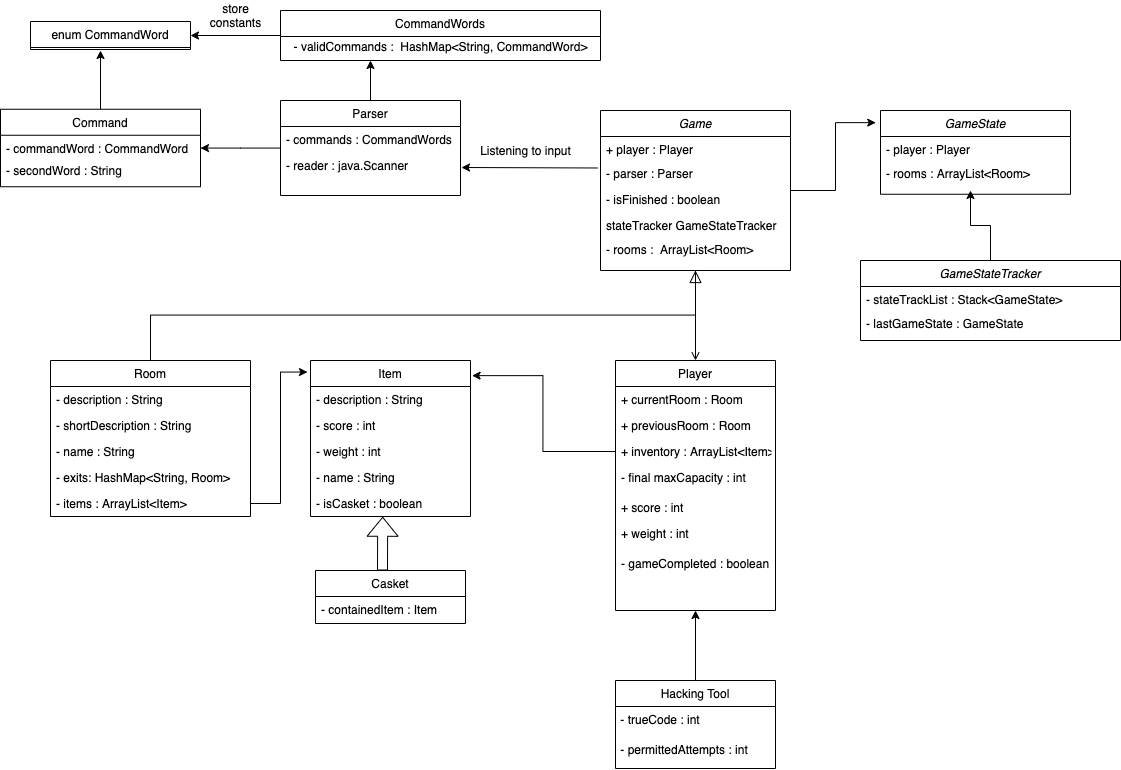

The diagram above was exported from draw.io. Its source (the exported page's mxGraphModel, read from the mxfile embedded in the PNG):
<mxGraphModel dx="2161" dy="1034" grid="1" gridSize="10" guides="1" tooltips="1" connect="1" arrows="1" fold="1" page="1" pageScale="1" pageWidth="827" pageHeight="1169" math="0" shadow="0">
  <root>
    <mxCell id="WIyWlLk6GJQsqaUBKTNV-0" />
    <mxCell id="WIyWlLk6GJQsqaUBKTNV-1" parent="WIyWlLk6GJQsqaUBKTNV-0" />
    <mxCell id="6Mi0egunTeeCRpWC8II8-37" style="edgeStyle=orthogonalEdgeStyle;rounded=0;orthogonalLoop=1;jettySize=auto;html=1;entryX=-0.025;entryY=0.145;entryDx=0;entryDy=0;entryPerimeter=0;" edge="1" parent="WIyWlLk6GJQsqaUBKTNV-1" source="zkfFHV4jXpPFQw0GAbJ--0" target="6Mi0egunTeeCRpWC8II8-20">
      <mxGeometry relative="1" as="geometry" />
    </mxCell>
    <mxCell id="zkfFHV4jXpPFQw0GAbJ--0" value="Game" style="swimlane;fontStyle=2;align=center;verticalAlign=top;childLayout=stackLayout;horizontal=1;startSize=26;horizontalStack=0;resizeParent=1;resizeLast=0;collapsible=1;marginBottom=0;rounded=0;shadow=0;strokeWidth=1;" parent="WIyWlLk6GJQsqaUBKTNV-1" vertex="1">
      <mxGeometry x="220" y="120" width="190" height="160" as="geometry">
        <mxRectangle x="230" y="140" width="160" height="26" as="alternateBounds" />
      </mxGeometry>
    </mxCell>
    <mxCell id="zkfFHV4jXpPFQw0GAbJ--1" value="+ player : Player" style="text;align=left;verticalAlign=top;spacingLeft=4;spacingRight=4;overflow=hidden;rotatable=0;points=[[0,0.5],[1,0.5]];portConstraint=eastwest;" parent="zkfFHV4jXpPFQw0GAbJ--0" vertex="1">
      <mxGeometry y="26" width="190" height="24" as="geometry" />
    </mxCell>
    <mxCell id="zkfFHV4jXpPFQw0GAbJ--2" value="- parser : Parser" style="text;align=left;verticalAlign=top;spacingLeft=4;spacingRight=4;overflow=hidden;rotatable=0;points=[[0,0.5],[1,0.5]];portConstraint=eastwest;rounded=0;shadow=0;html=0;" parent="zkfFHV4jXpPFQw0GAbJ--0" vertex="1">
      <mxGeometry y="50" width="190" height="26" as="geometry" />
    </mxCell>
    <mxCell id="zkfFHV4jXpPFQw0GAbJ--3" value="- isFinished : boolean" style="text;align=left;verticalAlign=top;spacingLeft=4;spacingRight=4;overflow=hidden;rotatable=0;points=[[0,0.5],[1,0.5]];portConstraint=eastwest;rounded=0;shadow=0;html=0;" parent="zkfFHV4jXpPFQw0GAbJ--0" vertex="1">
      <mxGeometry y="76" width="190" height="26" as="geometry" />
    </mxCell>
    <mxCell id="6Mi0egunTeeCRpWC8II8-0" value="stateTracker GameStateTracker" style="text;align=left;verticalAlign=top;spacingLeft=4;spacingRight=4;overflow=hidden;rotatable=0;points=[[0,0.5],[1,0.5]];portConstraint=eastwest;" vertex="1" parent="zkfFHV4jXpPFQw0GAbJ--0">
      <mxGeometry y="102" width="190" height="24" as="geometry" />
    </mxCell>
    <mxCell id="6Mi0egunTeeCRpWC8II8-1" value="- rooms :  ArrayList&lt;Room&gt;" style="text;align=left;verticalAlign=top;spacingLeft=4;spacingRight=4;overflow=hidden;rotatable=0;points=[[0,0.5],[1,0.5]];portConstraint=eastwest;rounded=0;shadow=0;html=0;" vertex="1" parent="zkfFHV4jXpPFQw0GAbJ--0">
      <mxGeometry y="126" width="190" height="26" as="geometry" />
    </mxCell>
    <mxCell id="zkfFHV4jXpPFQw0GAbJ--16" value="" style="endArrow=block;endSize=10;endFill=0;shadow=0;strokeWidth=1;rounded=0;edgeStyle=elbowEdgeStyle;elbow=vertical;" parent="WIyWlLk6GJQsqaUBKTNV-1" source="zkfFHV4jXpPFQw0GAbJ--13" target="zkfFHV4jXpPFQw0GAbJ--0" edge="1">
      <mxGeometry width="160" relative="1" as="geometry">
        <mxPoint x="210" y="373" as="sourcePoint" />
        <mxPoint x="310" y="271" as="targetPoint" />
      </mxGeometry>
    </mxCell>
    <mxCell id="zkfFHV4jXpPFQw0GAbJ--26" value="" style="endArrow=open;shadow=0;strokeWidth=1;strokeColor=#000000;rounded=0;endFill=1;edgeStyle=elbowEdgeStyle;elbow=vertical;" parent="WIyWlLk6GJQsqaUBKTNV-1" source="zkfFHV4jXpPFQw0GAbJ--0" target="zkfFHV4jXpPFQw0GAbJ--17" edge="1">
      <mxGeometry x="0.5" y="41" relative="1" as="geometry">
        <mxPoint x="380" y="192" as="sourcePoint" />
        <mxPoint x="540" y="192" as="targetPoint" />
        <mxPoint x="-40" y="32" as="offset" />
      </mxGeometry>
    </mxCell>
    <mxCell id="WHzDfLdS8n_Rril2E4UU-52" value="" style="edgeStyle=orthogonalEdgeStyle;rounded=0;orthogonalLoop=1;jettySize=auto;html=1;" parent="WIyWlLk6GJQsqaUBKTNV-1" source="zkfFHV4jXpPFQw0GAbJ--6" target="WHzDfLdS8n_Rril2E4UU-45" edge="1">
      <mxGeometry relative="1" as="geometry" />
    </mxCell>
    <mxCell id="WHzDfLdS8n_Rril2E4UU-55" value="" style="edgeStyle=orthogonalEdgeStyle;rounded=0;orthogonalLoop=1;jettySize=auto;html=1;" parent="WIyWlLk6GJQsqaUBKTNV-1" source="WHzDfLdS8n_Rril2E4UU-36" target="WHzDfLdS8n_Rril2E4UU-54" edge="1">
      <mxGeometry relative="1" as="geometry" />
    </mxCell>
    <mxCell id="WHzDfLdS8n_Rril2E4UU-36" value="CommandWords&#10;" style="swimlane;fontStyle=0;align=center;verticalAlign=top;childLayout=stackLayout;horizontal=1;startSize=26;horizontalStack=0;resizeParent=1;resizeLast=0;collapsible=1;marginBottom=0;rounded=0;shadow=0;strokeWidth=1;" parent="WIyWlLk6GJQsqaUBKTNV-1" vertex="1">
      <mxGeometry x="-100" y="20" width="320" height="50" as="geometry">
        <mxRectangle x="130" y="380" width="160" height="26" as="alternateBounds" />
      </mxGeometry>
    </mxCell>
    <mxCell id="6Mi0egunTeeCRpWC8II8-13" value="-&amp;nbsp;validCommands :&amp;nbsp;&amp;nbsp;HashMap&amp;lt;String, CommandWord&amp;gt;" style="text;html=1;align=center;verticalAlign=middle;resizable=0;points=[];autosize=1;" vertex="1" parent="WHzDfLdS8n_Rril2E4UU-36">
      <mxGeometry y="26" width="320" height="20" as="geometry" />
    </mxCell>
    <mxCell id="6Mi0egunTeeCRpWC8II8-19" style="edgeStyle=orthogonalEdgeStyle;rounded=0;orthogonalLoop=1;jettySize=auto;html=1;" edge="1" parent="WIyWlLk6GJQsqaUBKTNV-1" source="zkfFHV4jXpPFQw0GAbJ--6">
      <mxGeometry relative="1" as="geometry">
        <mxPoint x="-10" y="70" as="targetPoint" />
      </mxGeometry>
    </mxCell>
    <mxCell id="zkfFHV4jXpPFQw0GAbJ--6" value="Parser" style="swimlane;fontStyle=0;align=center;verticalAlign=top;childLayout=stackLayout;horizontal=1;startSize=26;horizontalStack=0;resizeParent=1;resizeLast=0;collapsible=1;marginBottom=0;rounded=0;shadow=0;strokeWidth=1;" parent="WIyWlLk6GJQsqaUBKTNV-1" vertex="1">
      <mxGeometry x="-100" y="110" width="180" height="95" as="geometry">
        <mxRectangle x="130" y="380" width="160" height="26" as="alternateBounds" />
      </mxGeometry>
    </mxCell>
    <mxCell id="WHzDfLdS8n_Rril2E4UU-43" value="- commands : CommandWords" style="text;align=left;verticalAlign=top;spacingLeft=4;spacingRight=4;overflow=hidden;rotatable=0;points=[[0,0.5],[1,0.5]];portConstraint=eastwest;" parent="zkfFHV4jXpPFQw0GAbJ--6" vertex="1">
      <mxGeometry y="26" width="180" height="26" as="geometry" />
    </mxCell>
    <mxCell id="zkfFHV4jXpPFQw0GAbJ--7" value="- reader : java.Scanner" style="text;align=left;verticalAlign=top;spacingLeft=4;spacingRight=4;overflow=hidden;rotatable=0;points=[[0,0.5],[1,0.5]];portConstraint=eastwest;" parent="zkfFHV4jXpPFQw0GAbJ--6" vertex="1">
      <mxGeometry y="52" width="180" height="26" as="geometry" />
    </mxCell>
    <mxCell id="WHzDfLdS8n_Rril2E4UU-56" value="store&lt;br&gt;constants" style="text;html=1;align=center;verticalAlign=middle;resizable=0;points=[];autosize=1;" parent="WIyWlLk6GJQsqaUBKTNV-1" vertex="1">
      <mxGeometry x="-180" y="10" width="70" height="30" as="geometry" />
    </mxCell>
    <mxCell id="WHzDfLdS8n_Rril2E4UU-57" value="Listening to input" style="text;html=1;align=center;verticalAlign=middle;resizable=0;points=[];autosize=1;" parent="WIyWlLk6GJQsqaUBKTNV-1" vertex="1">
      <mxGeometry x="90" y="150" width="110" height="20" as="geometry" />
    </mxCell>
    <mxCell id="WHzDfLdS8n_Rril2E4UU-58" value="" style="endArrow=classic;html=1;exitX=-0.016;exitY=0.288;exitDx=0;exitDy=0;exitPerimeter=0;" parent="WIyWlLk6GJQsqaUBKTNV-1" source="zkfFHV4jXpPFQw0GAbJ--2" edge="1">
      <mxGeometry width="50" height="50" relative="1" as="geometry">
        <mxPoint x="10" y="310" as="sourcePoint" />
        <mxPoint x="81" y="177" as="targetPoint" />
      </mxGeometry>
    </mxCell>
    <mxCell id="WHzDfLdS8n_Rril2E4UU-4" value="Item" style="swimlane;fontStyle=0;align=center;verticalAlign=top;childLayout=stackLayout;horizontal=1;startSize=26;horizontalStack=0;resizeParent=1;resizeLast=0;collapsible=1;marginBottom=0;rounded=0;shadow=0;strokeWidth=1;" parent="WIyWlLk6GJQsqaUBKTNV-1" vertex="1">
      <mxGeometry x="-70" y="370" width="160" height="156" as="geometry">
        <mxRectangle x="340" y="380" width="170" height="26" as="alternateBounds" />
      </mxGeometry>
    </mxCell>
    <mxCell id="WHzDfLdS8n_Rril2E4UU-5" value="- description : String" style="text;align=left;verticalAlign=top;spacingLeft=4;spacingRight=4;overflow=hidden;rotatable=0;points=[[0,0.5],[1,0.5]];portConstraint=eastwest;" parent="WHzDfLdS8n_Rril2E4UU-4" vertex="1">
      <mxGeometry y="26" width="160" height="26" as="geometry" />
    </mxCell>
    <mxCell id="WHzDfLdS8n_Rril2E4UU-6" value="- score : int" style="text;align=left;verticalAlign=top;spacingLeft=4;spacingRight=4;overflow=hidden;rotatable=0;points=[[0,0.5],[1,0.5]];portConstraint=eastwest;" parent="WHzDfLdS8n_Rril2E4UU-4" vertex="1">
      <mxGeometry y="52" width="160" height="26" as="geometry" />
    </mxCell>
    <mxCell id="WHzDfLdS8n_Rril2E4UU-7" value="- weight : int" style="text;align=left;verticalAlign=top;spacingLeft=4;spacingRight=4;overflow=hidden;rotatable=0;points=[[0,0.5],[1,0.5]];portConstraint=eastwest;" parent="WHzDfLdS8n_Rril2E4UU-4" vertex="1">
      <mxGeometry y="78" width="160" height="26" as="geometry" />
    </mxCell>
    <mxCell id="WHzDfLdS8n_Rril2E4UU-8" value="- name : String" style="text;align=left;verticalAlign=top;spacingLeft=4;spacingRight=4;overflow=hidden;rotatable=0;points=[[0,0.5],[1,0.5]];portConstraint=eastwest;" parent="WHzDfLdS8n_Rril2E4UU-4" vertex="1">
      <mxGeometry y="104" width="160" height="26" as="geometry" />
    </mxCell>
    <mxCell id="WHzDfLdS8n_Rril2E4UU-9" value="- isCasket : boolean" style="text;align=left;verticalAlign=top;spacingLeft=4;spacingRight=4;overflow=hidden;rotatable=0;points=[[0,0.5],[1,0.5]];portConstraint=eastwest;" parent="WHzDfLdS8n_Rril2E4UU-4" vertex="1">
      <mxGeometry y="130" width="160" height="26" as="geometry" />
    </mxCell>
    <mxCell id="WHzDfLdS8n_Rril2E4UU-10" value="Casket" style="swimlane;fontStyle=0;align=center;verticalAlign=top;childLayout=stackLayout;horizontal=1;startSize=26;horizontalStack=0;resizeParent=1;resizeLast=0;collapsible=1;marginBottom=0;rounded=0;shadow=0;strokeWidth=1;" parent="WIyWlLk6GJQsqaUBKTNV-1" vertex="1">
      <mxGeometry x="-65" y="580" width="150" height="53" as="geometry">
        <mxRectangle x="340" y="380" width="170" height="26" as="alternateBounds" />
      </mxGeometry>
    </mxCell>
    <mxCell id="WHzDfLdS8n_Rril2E4UU-11" value="- containedItem : Item" style="text;align=left;verticalAlign=top;spacingLeft=4;spacingRight=4;overflow=hidden;rotatable=0;points=[[0,0.5],[1,0.5]];portConstraint=eastwest;" parent="WHzDfLdS8n_Rril2E4UU-10" vertex="1">
      <mxGeometry y="26" width="150" height="26" as="geometry" />
    </mxCell>
    <mxCell id="6Mi0egunTeeCRpWC8II8-2" style="edgeStyle=orthogonalEdgeStyle;rounded=0;orthogonalLoop=1;jettySize=auto;html=1;exitX=0.5;exitY=0;exitDx=0;exitDy=0;entryX=0.5;entryY=1;entryDx=0;entryDy=0;" edge="1" parent="WIyWlLk6GJQsqaUBKTNV-1" source="WHzDfLdS8n_Rril2E4UU-26" target="zkfFHV4jXpPFQw0GAbJ--17">
      <mxGeometry relative="1" as="geometry">
        <mxPoint x="159.88235294117658" y="669.9999999999998" as="targetPoint" />
      </mxGeometry>
    </mxCell>
    <mxCell id="6Mi0egunTeeCRpWC8II8-9" style="edgeStyle=orthogonalEdgeStyle;rounded=0;orthogonalLoop=1;jettySize=auto;html=1;entryX=1.01;entryY=0.097;entryDx=0;entryDy=0;entryPerimeter=0;" edge="1" parent="WIyWlLk6GJQsqaUBKTNV-1" source="zkfFHV4jXpPFQw0GAbJ--20" target="WHzDfLdS8n_Rril2E4UU-4">
      <mxGeometry relative="1" as="geometry" />
    </mxCell>
    <mxCell id="zkfFHV4jXpPFQw0GAbJ--17" value="Player" style="swimlane;fontStyle=0;align=center;verticalAlign=top;childLayout=stackLayout;horizontal=1;startSize=26;horizontalStack=0;resizeParent=1;resizeLast=0;collapsible=1;marginBottom=0;rounded=0;shadow=0;strokeWidth=1;" parent="WIyWlLk6GJQsqaUBKTNV-1" vertex="1">
      <mxGeometry x="235" y="370" width="160" height="250" as="geometry">
        <mxRectangle x="508" y="120" width="160" height="26" as="alternateBounds" />
      </mxGeometry>
    </mxCell>
    <mxCell id="zkfFHV4jXpPFQw0GAbJ--18" value="+ currentRoom : Room" style="text;align=left;verticalAlign=top;spacingLeft=4;spacingRight=4;overflow=hidden;rotatable=0;points=[[0,0.5],[1,0.5]];portConstraint=eastwest;" parent="zkfFHV4jXpPFQw0GAbJ--17" vertex="1">
      <mxGeometry y="26" width="160" height="26" as="geometry" />
    </mxCell>
    <mxCell id="zkfFHV4jXpPFQw0GAbJ--19" value="+ previousRoom : Room" style="text;align=left;verticalAlign=top;spacingLeft=4;spacingRight=4;overflow=hidden;rotatable=0;points=[[0,0.5],[1,0.5]];portConstraint=eastwest;rounded=0;shadow=0;html=0;" parent="zkfFHV4jXpPFQw0GAbJ--17" vertex="1">
      <mxGeometry y="52" width="160" height="26" as="geometry" />
    </mxCell>
    <mxCell id="zkfFHV4jXpPFQw0GAbJ--20" value="+ inventory : ArrayList&lt;Item&gt;" style="text;align=left;verticalAlign=top;spacingLeft=4;spacingRight=4;overflow=hidden;rotatable=0;points=[[0,0.5],[1,0.5]];portConstraint=eastwest;rounded=0;shadow=0;html=0;" parent="zkfFHV4jXpPFQw0GAbJ--17" vertex="1">
      <mxGeometry y="78" width="160" height="26" as="geometry" />
    </mxCell>
    <mxCell id="zkfFHV4jXpPFQw0GAbJ--22" value="- final maxCapacity : int&#10;" style="text;align=left;verticalAlign=top;spacingLeft=4;spacingRight=4;overflow=hidden;rotatable=0;points=[[0,0.5],[1,0.5]];portConstraint=eastwest;rounded=0;shadow=0;html=0;" parent="zkfFHV4jXpPFQw0GAbJ--17" vertex="1">
      <mxGeometry y="104" width="160" height="30" as="geometry" />
    </mxCell>
    <mxCell id="zkfFHV4jXpPFQw0GAbJ--25" value="+ score : int" style="text;align=left;verticalAlign=top;spacingLeft=4;spacingRight=4;overflow=hidden;rotatable=0;points=[[0,0.5],[1,0.5]];portConstraint=eastwest;" parent="zkfFHV4jXpPFQw0GAbJ--17" vertex="1">
      <mxGeometry y="134" width="160" height="26" as="geometry" />
    </mxCell>
    <mxCell id="WHzDfLdS8n_Rril2E4UU-0" value="+ weight : int" style="text;align=left;verticalAlign=top;spacingLeft=4;spacingRight=4;overflow=hidden;rotatable=0;points=[[0,0.5],[1,0.5]];portConstraint=eastwest;rounded=0;shadow=0;html=0;" parent="zkfFHV4jXpPFQw0GAbJ--17" vertex="1">
      <mxGeometry y="160" width="160" height="30" as="geometry" />
    </mxCell>
    <mxCell id="6Mi0egunTeeCRpWC8II8-4" value="- gameCompleted : boolean" style="text;align=left;verticalAlign=top;spacingLeft=4;spacingRight=4;overflow=hidden;rotatable=0;points=[[0,0.5],[1,0.5]];portConstraint=eastwest;rounded=0;shadow=0;html=0;" vertex="1" parent="zkfFHV4jXpPFQw0GAbJ--17">
      <mxGeometry y="190" width="160" height="30" as="geometry" />
    </mxCell>
    <mxCell id="zkfFHV4jXpPFQw0GAbJ--13" value="Room" style="swimlane;fontStyle=0;align=center;verticalAlign=top;childLayout=stackLayout;horizontal=1;startSize=26;horizontalStack=0;resizeParent=1;resizeLast=0;collapsible=1;marginBottom=0;rounded=0;shadow=0;strokeWidth=1;" parent="WIyWlLk6GJQsqaUBKTNV-1" vertex="1">
      <mxGeometry x="-330" y="370" width="200" height="156" as="geometry">
        <mxRectangle x="340" y="380" width="170" height="26" as="alternateBounds" />
      </mxGeometry>
    </mxCell>
    <mxCell id="zkfFHV4jXpPFQw0GAbJ--14" value="- description : String" style="text;align=left;verticalAlign=top;spacingLeft=4;spacingRight=4;overflow=hidden;rotatable=0;points=[[0,0.5],[1,0.5]];portConstraint=eastwest;" parent="zkfFHV4jXpPFQw0GAbJ--13" vertex="1">
      <mxGeometry y="26" width="200" height="26" as="geometry" />
    </mxCell>
    <mxCell id="WHzDfLdS8n_Rril2E4UU-2" value="- shortDescription : String" style="text;align=left;verticalAlign=top;spacingLeft=4;spacingRight=4;overflow=hidden;rotatable=0;points=[[0,0.5],[1,0.5]];portConstraint=eastwest;" parent="zkfFHV4jXpPFQw0GAbJ--13" vertex="1">
      <mxGeometry y="52" width="200" height="26" as="geometry" />
    </mxCell>
    <mxCell id="WHzDfLdS8n_Rril2E4UU-3" value="- name : String" style="text;align=left;verticalAlign=top;spacingLeft=4;spacingRight=4;overflow=hidden;rotatable=0;points=[[0,0.5],[1,0.5]];portConstraint=eastwest;" parent="zkfFHV4jXpPFQw0GAbJ--13" vertex="1">
      <mxGeometry y="78" width="200" height="26" as="geometry" />
    </mxCell>
    <mxCell id="WHzDfLdS8n_Rril2E4UU-15" value="- exits: HashMap&lt;String, Room&gt;" style="text;align=left;verticalAlign=top;spacingLeft=4;spacingRight=4;overflow=hidden;rotatable=0;points=[[0,0.5],[1,0.5]];portConstraint=eastwest;" parent="zkfFHV4jXpPFQw0GAbJ--13" vertex="1">
      <mxGeometry y="104" width="200" height="26" as="geometry" />
    </mxCell>
    <mxCell id="WHzDfLdS8n_Rril2E4UU-16" value="- items : ArrayList&lt;Item&gt;" style="text;align=left;verticalAlign=top;spacingLeft=4;spacingRight=4;overflow=hidden;rotatable=0;points=[[0,0.5],[1,0.5]];portConstraint=eastwest;" parent="zkfFHV4jXpPFQw0GAbJ--13" vertex="1">
      <mxGeometry y="130" width="200" height="26" as="geometry" />
    </mxCell>
    <mxCell id="6Mi0egunTeeCRpWC8II8-10" style="edgeStyle=orthogonalEdgeStyle;rounded=0;orthogonalLoop=1;jettySize=auto;html=1;entryX=-0.019;entryY=0.074;entryDx=0;entryDy=0;entryPerimeter=0;" edge="1" parent="WIyWlLk6GJQsqaUBKTNV-1" source="WHzDfLdS8n_Rril2E4UU-16" target="WHzDfLdS8n_Rril2E4UU-4">
      <mxGeometry relative="1" as="geometry" />
    </mxCell>
    <mxCell id="6Mi0egunTeeCRpWC8II8-11" value="" style="shape=flexArrow;endArrow=classic;html=1;entryX=0.451;entryY=1.011;entryDx=0;entryDy=0;entryPerimeter=0;" edge="1" parent="WIyWlLk6GJQsqaUBKTNV-1" target="WHzDfLdS8n_Rril2E4UU-9">
      <mxGeometry width="50" height="50" relative="1" as="geometry">
        <mxPoint x="2" y="580" as="sourcePoint" />
        <mxPoint x="50" y="535" as="targetPoint" />
        <Array as="points" />
      </mxGeometry>
    </mxCell>
    <mxCell id="WHzDfLdS8n_Rril2E4UU-26" value="Hacking Tool&#10;" style="swimlane;fontStyle=0;align=center;verticalAlign=top;childLayout=stackLayout;horizontal=1;startSize=26;horizontalStack=0;resizeParent=1;resizeLast=0;collapsible=1;marginBottom=0;rounded=0;shadow=0;strokeWidth=1;" parent="WIyWlLk6GJQsqaUBKTNV-1" vertex="1">
      <mxGeometry x="235" y="690" width="160" height="88" as="geometry">
        <mxRectangle x="340" y="380" width="170" height="26" as="alternateBounds" />
      </mxGeometry>
    </mxCell>
    <mxCell id="WHzDfLdS8n_Rril2E4UU-34" value="&amp;nbsp;- trueCode : int" style="text;whiteSpace=wrap;html=1;" parent="WHzDfLdS8n_Rril2E4UU-26" vertex="1">
      <mxGeometry y="26" width="160" height="30" as="geometry" />
    </mxCell>
    <mxCell id="WHzDfLdS8n_Rril2E4UU-33" value="&amp;nbsp;- permittedAttempts : int" style="text;whiteSpace=wrap;html=1;" parent="WHzDfLdS8n_Rril2E4UU-26" vertex="1">
      <mxGeometry y="56" width="160" height="30" as="geometry" />
    </mxCell>
    <mxCell id="6Mi0egunTeeCRpWC8II8-18" style="edgeStyle=orthogonalEdgeStyle;rounded=0;orthogonalLoop=1;jettySize=auto;html=1;" edge="1" parent="WIyWlLk6GJQsqaUBKTNV-1" source="WHzDfLdS8n_Rril2E4UU-45">
      <mxGeometry relative="1" as="geometry">
        <mxPoint x="-280" y="60" as="targetPoint" />
      </mxGeometry>
    </mxCell>
    <mxCell id="WHzDfLdS8n_Rril2E4UU-45" value="Command" style="swimlane;fontStyle=0;align=center;verticalAlign=top;childLayout=stackLayout;horizontal=1;startSize=26;horizontalStack=0;resizeParent=1;resizeLast=0;collapsible=1;marginBottom=0;rounded=0;shadow=0;strokeWidth=1;" parent="WIyWlLk6GJQsqaUBKTNV-1" vertex="1">
      <mxGeometry x="-380" y="118.75" width="200" height="77.5" as="geometry">
        <mxRectangle x="130" y="380" width="160" height="26" as="alternateBounds" />
      </mxGeometry>
    </mxCell>
    <mxCell id="WHzDfLdS8n_Rril2E4UU-46" value="- commandWord : CommandWord" style="text;align=left;verticalAlign=top;spacingLeft=4;spacingRight=4;overflow=hidden;rotatable=0;points=[[0,0.5],[1,0.5]];portConstraint=eastwest;" parent="WHzDfLdS8n_Rril2E4UU-45" vertex="1">
      <mxGeometry y="26" width="200" height="22" as="geometry" />
    </mxCell>
    <mxCell id="WHzDfLdS8n_Rril2E4UU-47" value="- secondWord : String" style="text;align=left;verticalAlign=top;spacingLeft=4;spacingRight=4;overflow=hidden;rotatable=0;points=[[0,0.5],[1,0.5]];portConstraint=eastwest;" parent="WHzDfLdS8n_Rril2E4UU-45" vertex="1">
      <mxGeometry y="48" width="200" height="26" as="geometry" />
    </mxCell>
    <mxCell id="WHzDfLdS8n_Rril2E4UU-54" value="enum CommandWord" style="swimlane;fontStyle=0;align=center;verticalAlign=top;childLayout=stackLayout;horizontal=1;startSize=26;horizontalStack=0;resizeParent=1;resizeLast=0;collapsible=1;marginBottom=0;rounded=0;shadow=0;strokeWidth=1;" parent="WIyWlLk6GJQsqaUBKTNV-1" vertex="1">
      <mxGeometry x="-350" y="31" width="160" height="28" as="geometry">
        <mxRectangle x="130" y="380" width="160" height="26" as="alternateBounds" />
      </mxGeometry>
    </mxCell>
    <mxCell id="6Mi0egunTeeCRpWC8II8-38" style="edgeStyle=orthogonalEdgeStyle;rounded=0;orthogonalLoop=1;jettySize=auto;html=1;" edge="1" parent="WIyWlLk6GJQsqaUBKTNV-1" source="6Mi0egunTeeCRpWC8II8-26">
      <mxGeometry relative="1" as="geometry">
        <mxPoint x="590" y="200" as="targetPoint" />
      </mxGeometry>
    </mxCell>
    <mxCell id="6Mi0egunTeeCRpWC8II8-26" value="GameStateTracker" style="swimlane;fontStyle=2;align=center;verticalAlign=top;childLayout=stackLayout;horizontal=1;startSize=26;horizontalStack=0;resizeParent=1;resizeLast=0;collapsible=1;marginBottom=0;rounded=0;shadow=0;strokeWidth=1;" vertex="1" parent="WIyWlLk6GJQsqaUBKTNV-1">
      <mxGeometry x="480" y="270" width="260" height="80" as="geometry">
        <mxRectangle x="230" y="140" width="160" height="26" as="alternateBounds" />
      </mxGeometry>
    </mxCell>
    <mxCell id="6Mi0egunTeeCRpWC8II8-27" value="- stateTrackList : Stack&lt;GameState&gt;" style="text;align=left;verticalAlign=top;spacingLeft=4;spacingRight=4;overflow=hidden;rotatable=0;points=[[0,0.5],[1,0.5]];portConstraint=eastwest;" vertex="1" parent="6Mi0egunTeeCRpWC8II8-26">
      <mxGeometry y="26" width="260" height="24" as="geometry" />
    </mxCell>
    <mxCell id="6Mi0egunTeeCRpWC8II8-28" value="- lastGameState : GameState" style="text;align=left;verticalAlign=top;spacingLeft=4;spacingRight=4;overflow=hidden;rotatable=0;points=[[0,0.5],[1,0.5]];portConstraint=eastwest;rounded=0;shadow=0;html=0;" vertex="1" parent="6Mi0egunTeeCRpWC8II8-26">
      <mxGeometry y="50" width="260" height="26" as="geometry" />
    </mxCell>
    <mxCell id="6Mi0egunTeeCRpWC8II8-20" value="GameState" style="swimlane;fontStyle=2;align=center;verticalAlign=top;childLayout=stackLayout;horizontal=1;startSize=26;horizontalStack=0;resizeParent=1;resizeLast=0;collapsible=1;marginBottom=0;rounded=0;shadow=0;strokeWidth=1;" vertex="1" parent="WIyWlLk6GJQsqaUBKTNV-1">
      <mxGeometry x="500" y="120" width="190" height="83.75" as="geometry">
        <mxRectangle x="230" y="140" width="160" height="26" as="alternateBounds" />
      </mxGeometry>
    </mxCell>
    <mxCell id="6Mi0egunTeeCRpWC8II8-21" value="- player : Player" style="text;align=left;verticalAlign=top;spacingLeft=4;spacingRight=4;overflow=hidden;rotatable=0;points=[[0,0.5],[1,0.5]];portConstraint=eastwest;" vertex="1" parent="6Mi0egunTeeCRpWC8II8-20">
      <mxGeometry y="26" width="190" height="24" as="geometry" />
    </mxCell>
    <mxCell id="6Mi0egunTeeCRpWC8II8-22" value="- rooms : ArrayList&lt;Room&gt;" style="text;align=left;verticalAlign=top;spacingLeft=4;spacingRight=4;overflow=hidden;rotatable=0;points=[[0,0.5],[1,0.5]];portConstraint=eastwest;rounded=0;shadow=0;html=0;" vertex="1" parent="6Mi0egunTeeCRpWC8II8-20">
      <mxGeometry y="50" width="190" height="26" as="geometry" />
    </mxCell>
  </root>
</mxGraphModel>